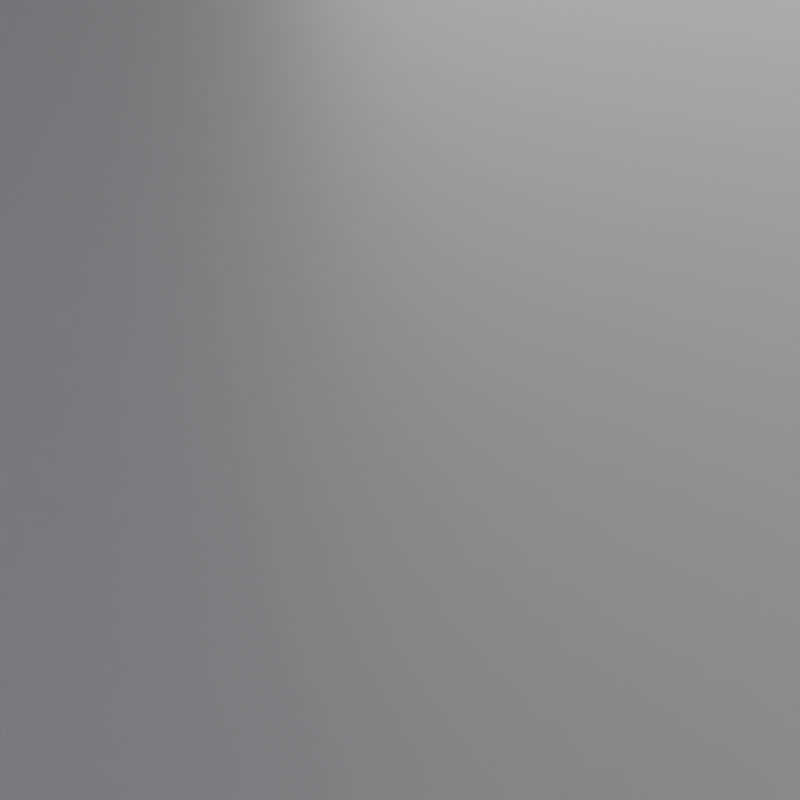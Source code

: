 # Source: render.blend  (saved by Blender 2.90.8; exported with 4.5.12 LTS)
import bpy
from mathutils import Matrix  # noqa: F401  (used for matrix-valued properties, if any)

bpy.ops.wm.read_factory_settings(use_empty=True)
scene = bpy.context.scene
scene.name = 'Scene'

# ---- images (referenced by path relative to the original .blend; pixels are not part of the script)
import os
ASSET_DIR = os.environ.get("B2B_ASSET_DIR", "")  # directory of the original .blend (textures are referenced by path, not embedded)
HERE = os.path.dirname(os.path.abspath(__file__))  # packed textures are extracted next to this script under _unpacked/

def load_image(name, relpath, width, height, colorspace="sRGB"):
    """Load a texture the original file referenced (path relative to the .blend, or extracted next to this script)."""
    p = next((c for c in (os.path.join(HERE, relpath), os.path.join(ASSET_DIR, relpath)) if relpath and os.path.exists(c)), "")
    if p:
        img = bpy.data.images.load(p, check_existing=True)
        img.name = name
    else:  # same state as the original file: an image datablock whose file is absent (Cycles renders it pink)
        img = bpy.data.images.new(name, width, height)
        img.source = "FILE"
        img.filepath = "//" + (relpath or name)
    img.colorspace_settings.name = colorspace
    return img
img_3_panels_straight_cw_hdr = load_image('3 Panels Straight CW.hdr', '_unpacked/3_Panels_Straight_CW.8650ccc0.hdr', 2000, 1000, 'Linear Rec.709')

# ---- materials (node trees are filled in below, after node groups)
mat_kitops_factory_ground = bpy.data.materials.new('KITOPS FACTORY GROUND')
mat_kitops_factory_ground.displacement_method = 'DISPLACEMENT'
mat_kitops_factory_ground.roughness = 0.25
mat_kitops_factory_add = bpy.data.materials.new('KITOPS FACTORY ADD')
mat_kitops_factory_add.alpha_threshold = 0.0
mat_kitops_factory_add.pass_index = 1
mat_kitops_factory_add.diffuse_color = (0.0, 0.8, 0.006317, 1.0)
mat_kitops_factory_add.roughness = 0.5
mat_kitops_factory_sub = bpy.data.materials.new('KITOPS FACTORY SUB')
mat_kitops_factory_sub.alpha_threshold = 0.0
mat_kitops_factory_sub.pass_index = 2
mat_kitops_factory_sub.diffuse_color = (0.8, 0.001932, 0.0, 1.0)
mat_kitops_factory_sub.roughness = 0.5
mat_kitops_factory_object = bpy.data.materials.new('KITOPS FACTORY OBJECT')
mat_kitops_factory_object.alpha_threshold = 0.0
mat_kitops_factory_object.pass_index = 3
mat_kitops_factory_object.diffuse_color = (0.2266, 0.2266, 0.2266, 1.0)
mat_kitops_factory_object.roughness = 0.5

# ---- node groups
ng_auto_smooth = bpy.data.node_groups.new('Auto Smooth', 'GeometryNodeTree')
_s = ng_auto_smooth.interface.new_socket(name='Geometry', in_out='OUTPUT', socket_type='NodeSocketGeometry')
_s = ng_auto_smooth.interface.new_socket(name='Geometry', in_out='INPUT', socket_type='NodeSocketGeometry')
_s = ng_auto_smooth.interface.new_socket(name='Angle', in_out='INPUT', socket_type='NodeSocketFloat')
_s.subtype = 'ANGLE'
_s.min_value = 0.0
_s.max_value = 3.142
ng_auto_smooth.is_modifier = True
_N = ng_auto_smooth.nodes; _L = ng_auto_smooth.links
n0 = _N.new('NodeGroupOutput'); n0.name = 'Group Output'; n0.location = (480, -100)
n1 = _N.new('NodeGroupInput'); n1.name = 'Group Input'; n1.location = (-420, -300)
n2 = _N.new('NodeGroupInput'); n2.name = 'Group Input.001'; n2.location = (-60, -100)
n3 = _N.new('GeometryNodeSetShadeSmooth'); n3.name = 'Set Shade Smooth'; n3.location = (120, -100)
n3.domain = 'EDGE'
n4 = _N.new('GeometryNodeSetShadeSmooth'); n4.name = 'Set Shade Smooth.001'; n4.location = (300, -100)
n5 = _N.new('GeometryNodeInputMeshEdgeAngle'); n5.name = 'Edge Angle'; n5.location = (-420, -220)
n6 = _N.new('GeometryNodeInputEdgeSmooth'); n6.name = 'Is Edge Smooth'; n6.location = (-60, -160)
n7 = _N.new('GeometryNodeInputShadeSmooth'); n7.name = 'Is Face Smooth'; n7.location = (-240, -340)
n8 = _N.new('FunctionNodeBooleanMath'); n8.name = 'Boolean Math'; n8.location = (-60, -220)
n9 = _N.new('FunctionNodeCompare'); n9.name = 'Compare'; n9.location = (-240, -180)
n9.operation = 'LESS_EQUAL'
_L.new(n5.outputs[0], n9.inputs[0])
_L.new(n4.outputs[0], n0.inputs[0])
_L.new(n1.outputs[1], n9.inputs[1])
_L.new(n9.outputs[0], n8.inputs[0])
_L.new(n7.outputs[0], n8.inputs[1])
_L.new(n2.outputs[0], n3.inputs[0])
_L.new(n6.outputs[0], n3.inputs[1])
_L.new(n3.outputs[0], n4.inputs[0])
_L.new(n8.outputs[0], n3.inputs[2])
n0.is_active_output = True

# ---- material node trees
mat_kitops_factory_ground.use_nodes = True; mat_kitops_factory_ground.node_tree.nodes.clear()
_N = mat_kitops_factory_ground.node_tree.nodes; _L = mat_kitops_factory_ground.node_tree.links
n0 = _N.new('ShaderNodeOutputMaterial'); n0.name = 'Material Output'; n0.location = (300, 300)
n1 = _N.new('ShaderNodeBsdfPrincipled'); n1.name = 'Principled BSDF'; n1.location = (10, 300)
n1.distribution = 'GGX'
n1.subsurface_method = 'BURLEY'
n1.inputs[0].default_value = (0.147, 0.147, 0.147, 1.0)
n1.inputs[2].default_value = 0.4025
n1.inputs[3].default_value = 1.45
n1.inputs[27].default_value = (0.0, 0.0, 0.0, 1.0)
n1.inputs[28].default_value = 1.0
_L.new(n1.outputs[0], n0.inputs[0])
n0.is_active_output = True
mat_kitops_factory_add.use_nodes = True; mat_kitops_factory_add.node_tree.nodes.clear()
_N = mat_kitops_factory_add.node_tree.nodes; _L = mat_kitops_factory_add.node_tree.links
n0 = _N.new('ShaderNodeBsdfPrincipled'); n0.name = 'Principled BSDF'; n0.location = (-19, 434)
n0.distribution = 'GGX'
n0.subsurface_method = 'BURLEY'
n0.inputs[0].default_value = (0.002828, 0.3931, 0.0005157, 1.0)
n0.inputs[2].default_value = 0.0974
n0.inputs[3].default_value = 1.55
n0.inputs[13].default_value = 0.3896
n0.inputs[19].default_value = 0.25
n0.inputs[27].default_value = (0.0, 0.0, 0.0, 1.0)
n0.inputs[28].default_value = 1.0
n1 = _N.new('ShaderNodeOutputMaterial'); n1.name = 'Material Output'; n1.location = (336, 909)
n2 = _N.new('ShaderNodeBsdfPrincipled'); n2.name = 'Principled BSDF.001'; n2.location = (-37, 1059)
n2.distribution = 'GGX'
n2.subsurface_method = 'BURLEY'
n2.inputs[0].default_value = (0.1086, 0.1086, 0.1086, 1.0)
n2.inputs[2].default_value = 0.2519
n2.inputs[3].default_value = 1.45
n2.inputs[13].default_value = 0.4124
n2.inputs[20].default_value = 0.02256
n2.inputs[27].default_value = (0.0, 0.0, 0.0, 1.0)
n2.inputs[28].default_value = 1.0
_L.new(n2.outputs[0], n1.inputs[0])
n1.is_active_output = True
mat_kitops_factory_sub.use_nodes = True; mat_kitops_factory_sub.node_tree.nodes.clear()
_N = mat_kitops_factory_sub.node_tree.nodes; _L = mat_kitops_factory_sub.node_tree.links
n0 = _N.new('ShaderNodeBsdfPrincipled'); n0.name = 'Principled BSDF'; n0.location = (-89, 298)
n0.distribution = 'GGX'
n0.subsurface_method = 'BURLEY'
n0.inputs[0].default_value = (0.8, 0.001932, 0.0, 1.0)
n0.inputs[2].default_value = 0.5974
n0.inputs[3].default_value = 1.55
n0.inputs[13].default_value = 0.3896
n0.inputs[19].default_value = 0.25
n0.inputs[27].default_value = (0.0, 0.0, 0.0, 1.0)
n0.inputs[28].default_value = 1.0
n1 = _N.new('ShaderNodeBsdfPrincipled'); n1.name = 'Principled BSDF.001'; n1.location = (-84, 884)
n1.distribution = 'GGX'
n1.subsurface_method = 'BURLEY'
n1.inputs[0].default_value = (0.147, 0.147, 0.147, 1.0)
n1.inputs[2].default_value = 0.3757
n1.inputs[3].default_value = 1.45
n1.inputs[13].default_value = 0.4362
n1.inputs[20].default_value = 0.02256
n1.inputs[27].default_value = (0.0, 0.0, 0.0, 1.0)
n1.inputs[28].default_value = 1.0
n2 = _N.new('ShaderNodeOutputMaterial'); n2.name = 'Material Output'; n2.location = (291, 707)
_L.new(n1.outputs[0], n2.inputs[0])
n2.is_active_output = True
mat_kitops_factory_object.use_nodes = True; mat_kitops_factory_object.node_tree.nodes.clear()
_N = mat_kitops_factory_object.node_tree.nodes; _L = mat_kitops_factory_object.node_tree.links
n0 = _N.new('ShaderNodeOutputMaterial'); n0.name = 'Material Output'; n0.location = (300, 300)
n1 = _N.new('ShaderNodeBsdfPrincipled'); n1.name = 'Principled BSDF'; n1.location = (10, 300)
n1.distribution = 'GGX'
n1.subsurface_method = 'BURLEY'
n1.inputs[0].default_value = (0.8007, 0.8007, 0.8007, 1.0)
n1.inputs[1].default_value = 1.0
n1.inputs[2].default_value = 0.302
n1.inputs[3].default_value = 1.45
n1.inputs[13].default_value = 0.1648
n1.inputs[20].default_value = 0.02256
n1.inputs[27].default_value = (0.0, 0.0, 0.0, 1.0)
n1.inputs[28].default_value = 1.0
_L.new(n1.outputs[0], n0.inputs[0])
n0.is_active_output = True

# ---- world
world_world = bpy.data.worlds.new('World'); scene.world = world_world
world_world.use_nodes = True; world_world.node_tree.nodes.clear()
_N = world_world.node_tree.nodes; _L = world_world.node_tree.links
n0 = _N.new('ShaderNodeOutputWorld'); n0.name = 'World Output'; n0.location = (380, 270)
n1 = _N.new('ShaderNodeBackground'); n1.name = 'Background'; n1.location = (-106, 147)
n1.inputs[0].default_value = (0.05088, 0.05088, 0.05088, 1.0)
n1.inputs[1].default_value = 0.2
n2 = _N.new('ShaderNodeBackground'); n2.name = 'Background.001'; n2.location = (-141, 328)
n2.inputs[1].default_value = 0.8
n3 = _N.new('ShaderNodeMixShader'); n3.name = 'Mix Shader'; n3.location = (143, 348)
n4 = _N.new('ShaderNodeLightPath'); n4.name = 'Light Path'; n4.location = (-165, 732)
n5 = _N.new('ShaderNodeTexEnvironment'); n5.name = 'Environment Texture'; n5.location = (-504, 339)
n5.image = img_3_panels_straight_cw_hdr
n6 = _N.new('ShaderNodeMapping'); n6.name = 'Mapping'; n6.location = (-794, 378)
n6.width = 240
n7 = _N.new('ShaderNodeTexCoord'); n7.name = 'Texture Coordinate'; n7.location = (-1004, 361)
_L.new(n5.outputs[0], n2.inputs[0])
_L.new(n2.outputs[0], n3.inputs[1])
_L.new(n3.outputs[0], n0.inputs[0])
_L.new(n1.outputs[0], n3.inputs[2])
_L.new(n4.outputs[0], n3.inputs[0])
_L.new(n6.outputs[0], n5.inputs[0])
_L.new(n7.outputs[0], n6.inputs[0])
n0.is_active_output = True
world_world.color = (0.05088, 0.05088, 0.05088)
world_world.use_sun_shadow = False
world_world.sun_shadow_jitter_overblur = 0.0

# ---- cameras
cam_kitops_factory_camera = bpy.data.cameras.new('KITOPS FACTORY Camera')
cam_kitops_factory_camera.passepartout_alpha = 1.0
cam_kitops_factory_camera.clip_start = 0.001
cam_kitops_factory_camera.clip_end = 100.0
cam_kitops_factory_camera.ortho_scale = 7.314
cam_kitops_factory_camera.dof.focus_distance = 0.0

# ---- lights
light_kitops_factory_point_light_1_001 = bpy.data.lights.new('KITOPS FACTORY Point Light 1.001', 'SUN')
light_kitops_factory_point_light_1_001.color = (0.8689, 0.8014, 0.6777)
light_kitops_factory_point_light_1_001.transmission_factor = 0.0
light_kitops_factory_point_light_1_001.angle = 0.49
light_kitops_factory_point_light_1_001.energy = 1.0
light_kitops_factory_point_light_1_001.shadow_buffer_clip_start = 0.5
light_kitops_factory_point_light_1_001.shadow_soft_size = 1.0
light_kitops_factory_point_light_1 = bpy.data.lights.new('KITOPS FACTORY Point Light 1', 'SUN')
light_kitops_factory_point_light_1.color = (0.4728, 0.5835, 1.0)
light_kitops_factory_point_light_1.transmission_factor = 0.0
light_kitops_factory_point_light_1.angle = 0.49
light_kitops_factory_point_light_1.energy = 1.0
light_kitops_factory_point_light_1.shadow_buffer_clip_start = 0.5
light_kitops_factory_point_light_1.shadow_soft_size = 1.0

# ---- meshes
me_kitops_factory_floor = bpy.data.meshes.new('KITOPS FACTORY Floor')
me_kitops_factory_floor.from_pydata([(-60.0, -60.0, -2.0), (-60.0, -60.0, 0.0), (-60.0, 60.0, -2.0), (-60.0, 60.0, 0.0), (60.0, -60.0, -2.0), (60.0, -60.0, 0.0), (60.0, 60.0, -2.0), (60.0, 60.0, 0.0)], [], [(0, 1, 3, 2), (2, 3, 7, 6), (6, 7, 5, 4), (4, 5, 1, 0), (2, 6, 4, 0), (7, 3, 1, 5)])
me_kitops_factory_floor.polygons.foreach_set('use_smooth', [True] * 6)
_k = set([(0, 1), (0, 2), (0, 4), (1, 3), (1, 5), (2, 3), (2, 6), (3, 7), (4, 5), (4, 6), (5, 7), (6, 7)])
me_kitops_factory_floor.attributes.new('sharp_edge', 'BOOLEAN', 'EDGE').data.foreach_set('value', [ (min(e.vertices), max(e.vertices)) in _k for e in me_kitops_factory_floor.edges])
_k = {(0, 2): 1.0, (0, 1): 1.0, (1, 3): 1.0, (2, 3): 1.0, (2, 6): 1.0, (3, 7): 1.0, (6, 7): 1.0, (4, 6): 1.0, (5, 7): 1.0, (4, 5): 1.0, (0, 4): 1.0, (1, 5): 1.0}
me_kitops_factory_floor.attributes.new('crease_edge', 'FLOAT', 'EDGE').data.foreach_set('value', [_k.get((min(e.vertices), max(e.vertices)), 0.0) for e in me_kitops_factory_floor.edges])
_uv = me_kitops_factory_floor.uv_layers.new(name='UVMap')
_uv.uv.foreach_set('vector', [0.375, 0.0, 0.625, 0.0, 0.625, 0.25, 0.375, 0.25, 0.375, 0.25, 0.625, 0.25, 0.625, 0.5, 0.375, 0.5, 0.375, 0.5, 0.625, 0.5, 0.625, 0.75, 0.375, 0.75, 0.375, 0.75, 0.625, 0.75, 0.625, 1.0, 0.375, 1.0, 0.125, 0.5, 0.375, 0.5, 0.375, 0.75, 0.125, 0.75, 0.625, 0.5, 0.875, 0.5, 0.875, 0.75, 0.625, 0.75])
me_kitops_factory_floor.materials.append(mat_kitops_factory_ground)
me_kitops_factory_floor.materials.append(mat_kitops_factory_add)
me_kitops_factory_floor.materials.append(mat_kitops_factory_sub)
me_kitops_factory_floor.materials.append(mat_kitops_factory_object)
me_kitops_factory_floor.use_remesh_preserve_volume = False
me_kitops_factory_floor.use_remesh_preserve_attributes = False
me_kitops_factory_floor.use_mirror_vertex_groups = False
me_kitops_factory_floor.update()

# ---- objects
ob_kitops_factory_camera = bpy.data.objects.new('KITOPS FACTORY Camera', cam_kitops_factory_camera)
ob_kitops_factory_floor = bpy.data.objects.new('KITOPS FACTORY Floor', me_kitops_factory_floor)
ob_kitops_factory_point_light_1 = bpy.data.objects.new('KITOPS FACTORY Point Light 1', light_kitops_factory_point_light_1_001)
ob_kitops_factory_point_light_3 = bpy.data.objects.new('KITOPS FACTORY Point Light 3', light_kitops_factory_point_light_1)

# ---- transforms, parenting, visibility, modifiers, constraints
ob_kitops_factory_camera.location = (-3.981, -2.411, 3.51)
ob_kitops_factory_camera.rotation_euler = (0.9355, 2.934e-07, -1.033)
ob_kitops_factory_camera.lock_rotations_4d = False
ob_kitops_factory_camera.empty_display_type = 'ARROWS'
ob_kitops_factory_camera.color = (0.0, 0.0, 0.0, 0.0)
ob_kitops_factory_camera.display_type = 'WIRE'
ob_kitops_factory_camera.lineart.crease_threshold = 0.0
ob_kitops_factory_floor.location = (0.0, 0.0, 0.0)
ob_kitops_factory_floor.scale = (0.2752, 0.3001, 5.161)
ob_kitops_factory_floor.display_type = 'SOLID'
ob_kitops_factory_floor.lineart.crease_threshold = 0.0
_m = ob_kitops_factory_floor.modifiers.new('Auto Smooth', 'NODES')
_m.node_group = ng_auto_smooth
_gi = [s.identifier for s in ng_auto_smooth.interface.items_tree if s.item_type == 'SOCKET' and s.in_out == 'INPUT']
_m[_gi[1]] = 0.3491  # Angle
_m = ob_kitops_factory_floor.modifiers.new('Weighted Normal', 'WEIGHTED_NORMAL')
_m.keep_sharp = True
ob_kitops_factory_point_light_1.location = (4.745, -3.8, 3.926)
ob_kitops_factory_point_light_1.rotation_euler = (0.4532, 0.8552, -0.1563)
ob_kitops_factory_point_light_1.display_type = 'SOLID'
ob_kitops_factory_point_light_1.lineart.crease_threshold = 0.0
ob_kitops_factory_point_light_3.location = (-3.233, 3.049, 3.807)
ob_kitops_factory_point_light_3.rotation_euler = (-0.5979, -0.6617, 0.1095)
ob_kitops_factory_point_light_3.display_type = 'SOLID'
ob_kitops_factory_point_light_3.lineart.crease_threshold = 0.0

# ---- collection membership
scene.collection.objects.link(ob_kitops_factory_camera)
scene.collection.objects.link(ob_kitops_factory_floor)
scene.collection.objects.link(ob_kitops_factory_point_light_1)
scene.collection.objects.link(ob_kitops_factory_point_light_3)

# ---- scene / render settings (as saved in the file)
scene.camera = ob_kitops_factory_camera
scene.frame_start = 1; scene.frame_end = 250; scene.frame_set(178)
scene.render.engine = 'CYCLES'
scene.render.image_settings.compression = 90
scene.render.resolution_x = 256
scene.render.resolution_y = 256
scene.cycles.use_denoising = False
scene.cycles.samples = 128
scene.cycles.sampling_pattern = 'TABULATED_SOBOL'
scene.cycles.use_adaptive_sampling = False
scene.cycles.use_light_tree = False
scene.eevee.gi_diffuse_bounces = 4
scene.eevee.gi_cubemap_resolution = '2048'
scene.eevee.taa_samples = 64
scene.eevee.taa_render_samples = 128
scene.eevee.use_gtao = True
scene.eevee.use_raytracing = True
scene.view_settings.look = 'Very High Contrast'
scene.view_settings.view_transform = 'Filmic'
scene.view_settings.use_curve_mapping = True
scene.view_settings.curve_mapping.use_clip = True
scene.view_settings.curve_mapping.clip_max_x = 1.0
scene.view_settings.curve_mapping.clip_max_y = 1.0
scene.view_settings.curve_mapping.extend = 'EXTRAPOLATED'
scene.view_settings.curve_mapping.white_level = (1.0, 1.0, 1.0)
_c = scene.view_settings.curve_mapping.curves[0]
while len(_c.points) > 2: _c.points.remove(_c.points[-1])
_c.points[0].location = (0.0, 0.0); _c.points[0].handle_type = 'AUTO'
_c.points[1].location = (1.0, 1.0); _c.points[1].handle_type = 'AUTO'
_c = scene.view_settings.curve_mapping.curves[1]
while len(_c.points) > 2: _c.points.remove(_c.points[-1])
_c.points[0].location = (0.0, 0.0); _c.points[0].handle_type = 'AUTO'
_c.points[1].location = (1.0, 1.0); _c.points[1].handle_type = 'AUTO'
_c = scene.view_settings.curve_mapping.curves[2]
while len(_c.points) > 2: _c.points.remove(_c.points[-1])
_c.points[0].location = (0.0, 0.0); _c.points[0].handle_type = 'AUTO'
_c.points[1].location = (1.0, 1.0); _c.points[1].handle_type = 'AUTO'
_c = scene.view_settings.curve_mapping.curves[3]
while len(_c.points) > 2: _c.points.remove(_c.points[-1])
_c.points[0].location = (0.0, 0.0); _c.points[0].handle_type = 'AUTO'
_c.points[1].location = (0.31834, 0.35625); _c.points[1].handle_type = 'AUTO'
_p = _c.points.new(0.69204, 0.76875); _p.handle_type = 'AUTO'
_p = _c.points.new(1.0, 1.0); _p.handle_type = 'AUTO'
scene.view_settings.curve_mapping.update()
bpy.context.view_layer.update()
